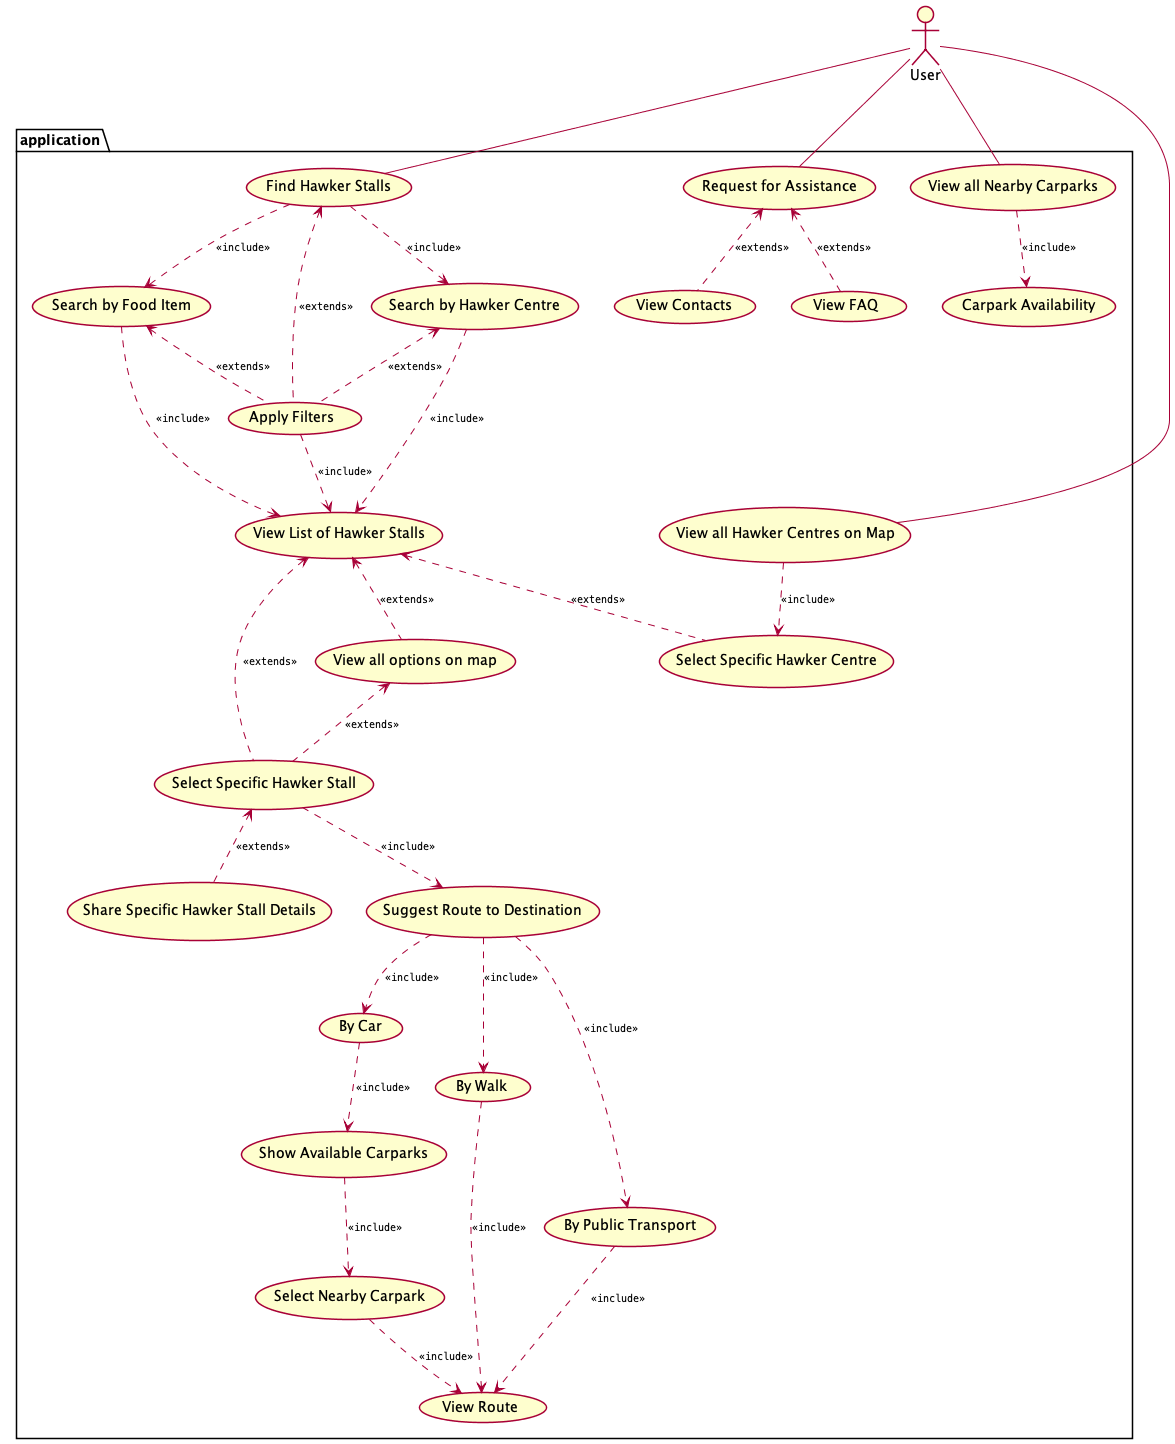

The diagram above was rendered by PlantUML. Its source (embedded in the PNG):
@startuml
'!include ../../plantuml-styles/plantuml-ae.iuml
'left to right direction
skinparam Shadowing false

skinparam ArrowFontStyle normal
skinparam ArrowFontName Courier
skinparam ArrowFontSize 10


:User: as U       
package application{
U -- (Find Hawker Stalls)
U -- (Request for Assistance)
(Request for Assistance)<..(View FAQ):<<extends>>
(Request for Assistance)<..(View Contacts):<<extends>>
(Find Hawker Stalls)<.. (Apply Filters):<<extends>>
(Find Hawker Stalls)..> (Search by Food Item): <<include>>
(Find Hawker Stalls)..> (Search by Hawker Centre): <<include>>
(Search by Hawker Centre)<..(Apply Filters): <<extends>>
(Search by Food Item)<..(Apply Filters): <<extends>>
(Search by Hawker Centre)..>(View List of Hawker Stalls):  <<include>>
(Apply Filters)..> (View List of Hawker Stalls): <<include>>
(Search by Food Item)..> (View List of Hawker Stalls): <<include>>
(View List of Hawker Stalls) <.. (Select Specific Hawker Stall): <<extends>>
(View List of Hawker Stalls) <.. (Select Specific Hawker Centre): <<extends>>
(View List of Hawker Stalls)<..(View all options on map): <<extends>>
(View all options on map)<.. (Select Specific Hawker Stall): <<extends>>
U -- (View all Nearby Carparks)
(View all Nearby Carparks) ..> (Carpark Availability): <<include>>
U --(View all Hawker Centres on Map)
(View all Hawker Centres on Map) ..> (Select Specific Hawker Centre): <<include>>
' (Select Specific Hawker Centre)..> (Suggest Route to Destination):<<include>>
(Select Specific Hawker Stall)<.. (Share Specific Hawker Stall Details): <<extends>>
(Select Specific Hawker Stall)..> (Suggest Route to Destination):<<include>>
(Suggest Route to Destination)..>(By Car):<<include>>
(Suggest Route to Destination) ..> (By Walk):<<include>>
(Suggest Route to Destination)..> (By Public Transport):<<include>>
(By Car)..> (Show Available Carparks):<<include>>
(Show Available Carparks)..> (Select Nearby Carpark): <<include>>
(By Public Transport) ..> (View Route):<<include>>
(Select Nearby Carpark)..> (View Route):<<include>>
(By Walk)..> (View Route):<<include>>
}
'!include ../../plantuml-styles/ae-copyright-footer.txt
@enduml